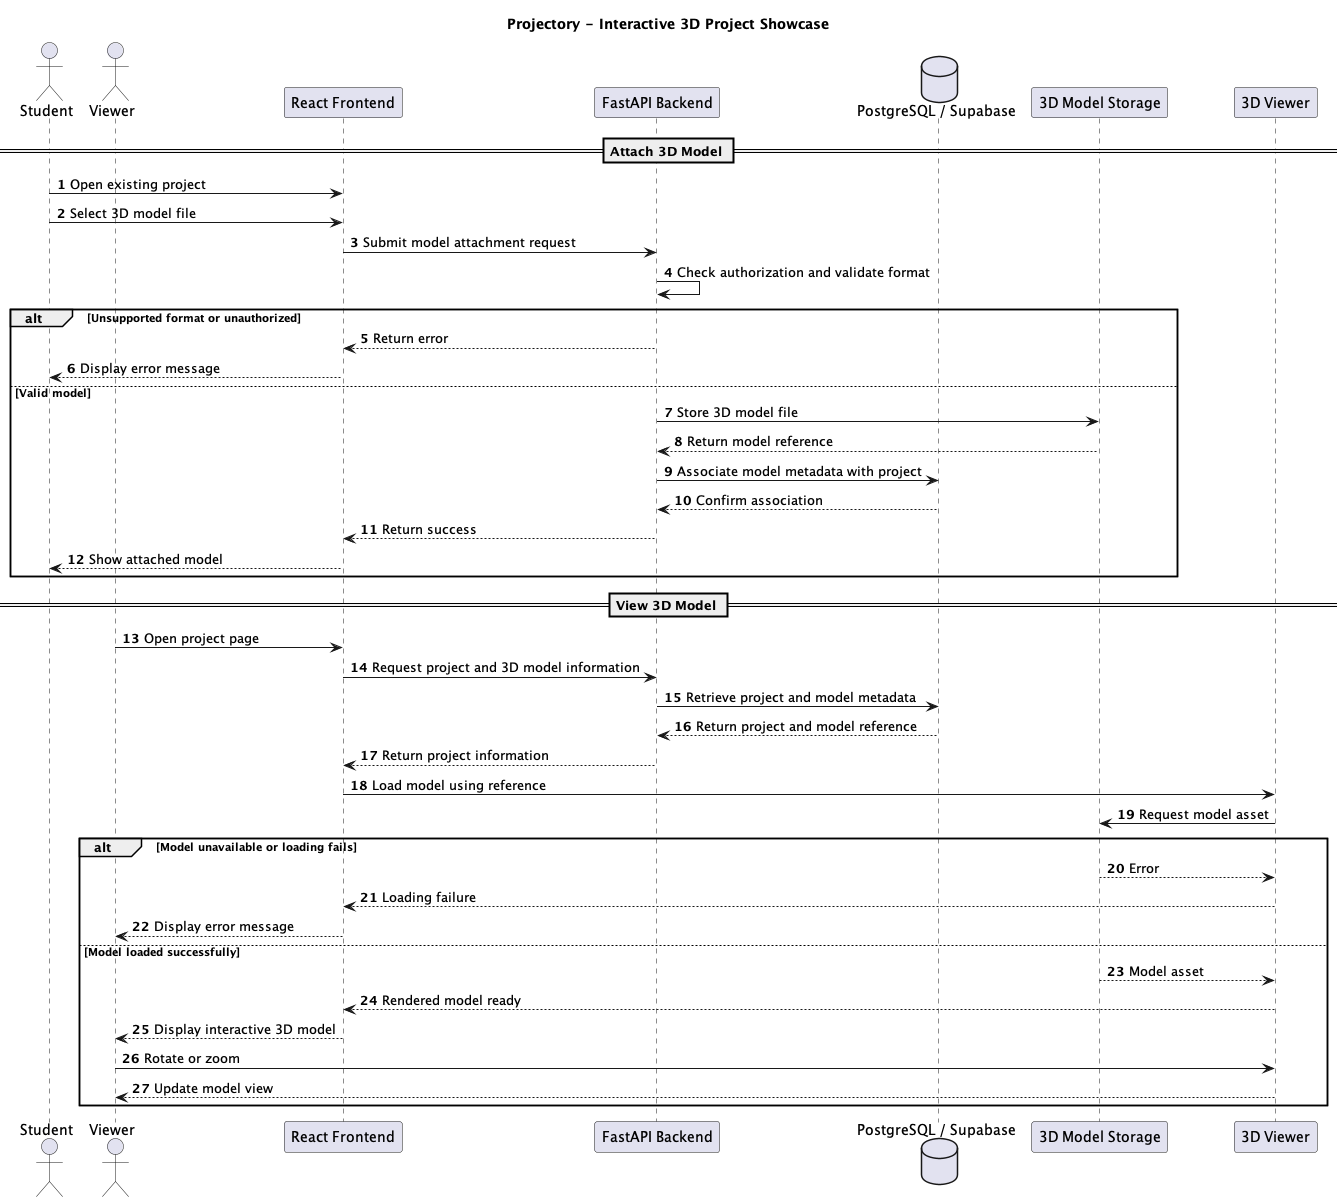

The diagram above was rendered by PlantUML. Its source (embedded in the PNG):
@startuml
title Projectory - Interactive 3D Project Showcase
autonumber

actor Student
actor Viewer
participant "React Frontend" as React
participant "FastAPI Backend" as API
database "PostgreSQL / Supabase" as DB
participant "3D Model Storage" as Storage
participant "3D Viewer" as ModelViewer

== Attach 3D Model ==

Student -> React: Open existing project
Student -> React: Select 3D model file
React -> API: Submit model attachment request

API -> API: Check authorization and validate format

alt Unsupported format or unauthorized
    API --> React: Return error
    React --> Student: Display error message
else Valid model
    API -> Storage: Store 3D model file
    Storage --> API: Return model reference
    API -> DB: Associate model metadata with project
    DB --> API: Confirm association
    API --> React: Return success
    React --> Student: Show attached model
end

== View 3D Model ==

Viewer -> React: Open project page
React -> API: Request project and 3D model information
API -> DB: Retrieve project and model metadata
DB --> API: Return project and model reference
API --> React: Return project information

React -> ModelViewer: Load model using reference
ModelViewer -> Storage: Request model asset

alt Model unavailable or loading fails
    Storage --> ModelViewer: Error
    ModelViewer --> React: Loading failure
    React --> Viewer: Display error message
else Model loaded successfully
    Storage --> ModelViewer: Model asset
    ModelViewer --> React: Rendered model ready
    React --> Viewer: Display interactive 3D model

    Viewer -> ModelViewer: Rotate or zoom
    ModelViewer --> Viewer: Update model view
end

@enduml